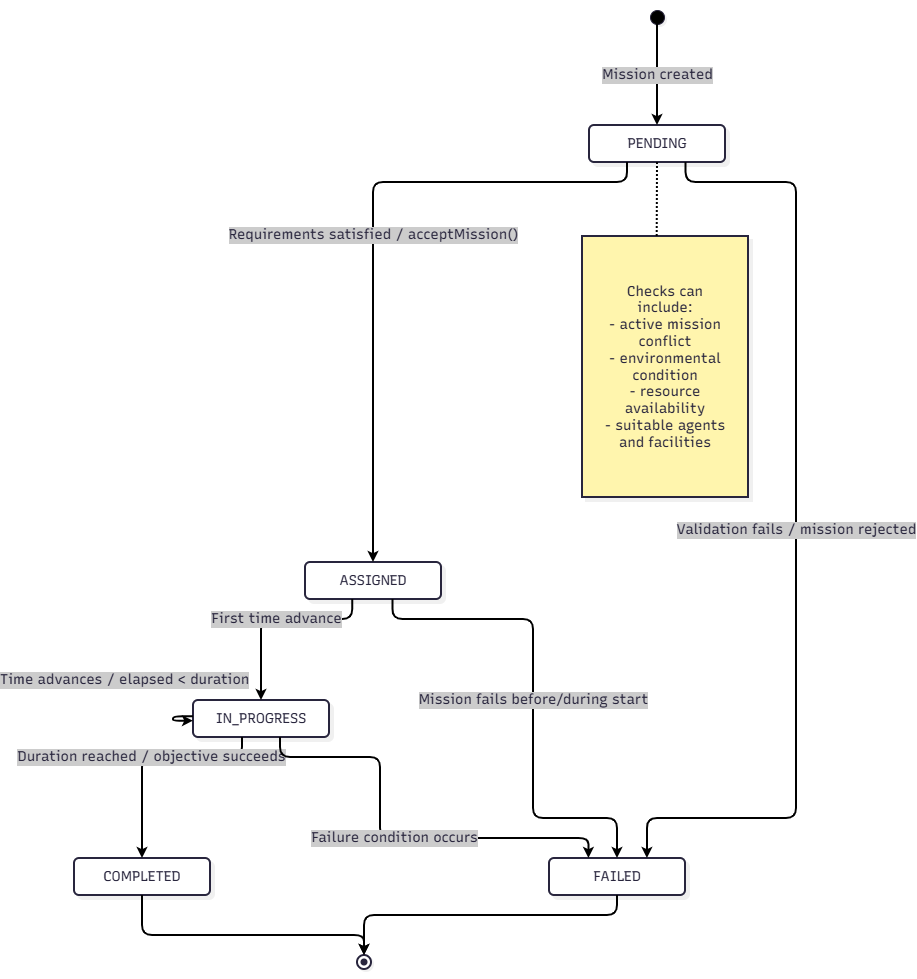

The diagram above was exported from draw.io. Its source (the exported page's mxGraphModel, read from the mxfile embedded in the PNG):
<mxGraphModel dx="2563" dy="2360" grid="1" gridSize="10" guides="1" tooltips="1" connect="1" arrows="1" fold="1" page="1" pageScale="1" pageWidth="827" pageHeight="1169" math="0" shadow="0">
  <root>
    <mxCell id="0" />
    <mxCell id="1" parent="0" />
    <UserObject label="" mermaidData="{&#10;  &quot;data&quot;: &quot;stateDiagram-v2\n    title Mission State Machine\n\n    [*] --&gt; PENDING : Mission created\n\n    PENDING --&gt; FAILED : Validation fails / mission rejected\n    PENDING --&gt; ASSIGNED : Requirements satisfied / acceptMission()\n\n    ASSIGNED --&gt; IN_PROGRESS : First time advance\n    ASSIGNED --&gt; FAILED : Mission fails before/during start\n\n    IN_PROGRESS --&gt; IN_PROGRESS : Time advances / elapsed &lt; duration\n    IN_PROGRESS --&gt; COMPLETED : Duration reached / objective succeeds\n    IN_PROGRESS --&gt; FAILED : Failure condition occurs\n\n    COMPLETED --&gt; [*]\n    FAILED --&gt; [*]\n\n    note right of PENDING\n      Checks can include:\n      - active mission conflict\n      - environmental condition\n      - resource availability\n      - suitable agents and facilities\n    end note\n&quot;,&#10;  &quot;config&quot;: null,&#10;  &quot;version&quot;: &quot;12&quot;&#10;}" id="dTXrv-_4jbj4njTYaGQZ-999">
      <mxCell connectable="0" parent="1" style="group;transparentBounds=1;editIcon=1;lockedGroup=0;groupPadding=10 10 10 70;" vertex="1">
        <mxGeometry as="geometry" />
      </mxCell>
    </UserObject>
    <UserObject label="" mermaidId="n:root_start" mermaidBaseStyle="ellipse;html=1;fillColor=#000000;strokeColor=#28253D;fontColor=#28253D;fontFamily=Recursive;fontSize=14;strokeWidth=1;shadow=1;shadowColor=#000000;shadowOffsetX=2;shadowOffsetY=2;shadowBlur=0;shadowOpacity=6;" mermaidBaseValue="" id="dTXrv-_4jbj4njTYaGQZ-1000">
      <mxCell parent="dTXrv-_4jbj4njTYaGQZ-999" style="ellipse;html=1;fillColor=#000000;strokeColor=#28253D;fontColor=#28253D;fontFamily=Recursive;fontSize=14;strokeWidth=1;shadow=1;shadowColor=#000000;shadowOffsetX=2;shadowOffsetY=2;shadowBlur=0;shadowOpacity=6;fontSource=https%3A%2F%2Ffonts.googleapis.com%2Fcss%3Ffamily%3DRecursive;" vertex="1">
        <mxGeometry height="14" width="14" x="656" as="geometry" />
      </mxCell>
    </UserObject>
    <UserObject label="" mermaidId="n:PENDING-group" mermaidBaseStyle="rounded=0;whiteSpace=wrap;html=1;fillColor=none;strokeColor=none;fontColor=#28253D;fontFamily=Recursive;fontSize=14;" mermaidBaseValue="" id="dTXrv-_4jbj4njTYaGQZ-1001">
      <mxCell parent="dTXrv-_4jbj4njTYaGQZ-999" style="rounded=0;whiteSpace=wrap;html=1;fillColor=none;strokeColor=none;fontColor=#28253D;fontFamily=Recursive;fontSize=14;fontSource=https%3A%2F%2Ffonts.googleapis.com%2Fcss%3Ffamily%3DRecursive;" vertex="1">
        <mxGeometry height="309" width="198" x="564" y="202" as="geometry" />
      </mxCell>
    </UserObject>
    <UserObject label="Checks can include:&lt;br&gt;- active mission conflict&lt;br&gt;- environmental condition&lt;br&gt;- resource availability&lt;br&gt;- suitable agents and facilities" mermaidId="n:_note_0" mermaidBaseStyle="rounded=0;whiteSpace=wrap;html=1;align=center;spacingLeft=8;spacingRight=8;fillColor=#fff5ad;strokeColor=#28253D;strokeWidth=2;fontColor=#28253D;fontFamily=Recursive;fontSize=14;shadow=1;shadowColor=#000000;shadowOffsetX=4;shadowOffsetY=4;shadowBlur=0;shadowOpacity=6;" mermaidBaseValue="Checks can include:&lt;br&gt;- active mission conflict&lt;br&gt;- environmental condition&lt;br&gt;- resource availability&lt;br&gt;- suitable agents and facilities" id="dTXrv-_4jbj4njTYaGQZ-1002">
      <mxCell parent="dTXrv-_4jbj4njTYaGQZ-1001" style="rounded=0;whiteSpace=wrap;html=1;align=center;spacingLeft=8;spacingRight=8;fillColor=#fff5ad;strokeColor=#28253D;strokeWidth=2;fontColor=#28253D;fontFamily=Recursive;fontSize=14;shadow=1;shadowColor=#000000;shadowOffsetX=4;shadowOffsetY=4;shadowBlur=0;shadowOpacity=6;labelWidth=120;fontSource=https%3A%2F%2Ffonts.googleapis.com%2Fcss%3Ffamily%3DRecursive;" vertex="1">
        <mxGeometry height="261" width="166" x="24" y="24" as="geometry" />
      </mxCell>
    </UserObject>
    <UserObject label="PENDING" mermaidId="n:PENDING" mermaidBaseStyle="rounded=1;absoluteArcSize=1;arcSize=10;html=1;whiteSpace=wrap;strokeWidth=2;fillColor=#ffffff;strokeColor=#28253D;fontColor=#28253D;fontFamily=Recursive;fontSize=14;shadow=1;shadowColor=#000000;shadowOffsetX=4;shadowOffsetY=4;shadowBlur=0;shadowOpacity=6;" mermaidBaseValue="PENDING" id="dTXrv-_4jbj4njTYaGQZ-1003">
      <mxCell parent="dTXrv-_4jbj4njTYaGQZ-999" style="rounded=1;absoluteArcSize=1;arcSize=10;html=1;whiteSpace=wrap;strokeWidth=2;fillColor=#ffffff;strokeColor=#28253D;fontColor=#28253D;fontFamily=Recursive;fontSize=14;shadow=1;shadowColor=#000000;shadowOffsetX=4;shadowOffsetY=4;shadowBlur=0;shadowOpacity=6;fontSource=https%3A%2F%2Ffonts.googleapis.com%2Fcss%3Ffamily%3DRecursive;" vertex="1">
        <mxGeometry height="37" width="136" x="595" y="115" as="geometry" />
      </mxCell>
    </UserObject>
    <UserObject label="FAILED" mermaidId="n:FAILED" mermaidBaseStyle="rounded=1;absoluteArcSize=1;arcSize=10;html=1;whiteSpace=wrap;strokeWidth=2;fillColor=#ffffff;strokeColor=#28253D;fontColor=#28253D;fontFamily=Recursive;fontSize=14;shadow=1;shadowColor=#000000;shadowOffsetX=4;shadowOffsetY=4;shadowBlur=0;shadowOpacity=6;" mermaidBaseValue="FAILED" id="dTXrv-_4jbj4njTYaGQZ-1004">
      <mxCell parent="dTXrv-_4jbj4njTYaGQZ-999" style="rounded=1;absoluteArcSize=1;arcSize=10;html=1;whiteSpace=wrap;strokeWidth=2;fillColor=#ffffff;strokeColor=#28253D;fontColor=#28253D;fontFamily=Recursive;fontSize=14;shadow=1;shadowColor=#000000;shadowOffsetX=4;shadowOffsetY=4;shadowBlur=0;shadowOpacity=6;fontSource=https%3A%2F%2Ffonts.googleapis.com%2Fcss%3Ffamily%3DRecursive;" vertex="1">
        <mxGeometry height="37" width="136" x="555" y="848" as="geometry" />
      </mxCell>
    </UserObject>
    <UserObject label="ASSIGNED" mermaidId="n:ASSIGNED" mermaidBaseStyle="rounded=1;absoluteArcSize=1;arcSize=10;html=1;whiteSpace=wrap;strokeWidth=2;fillColor=#ffffff;strokeColor=#28253D;fontColor=#28253D;fontFamily=Recursive;fontSize=14;shadow=1;shadowColor=#000000;shadowOffsetX=4;shadowOffsetY=4;shadowBlur=0;shadowOpacity=6;" mermaidBaseValue="ASSIGNED" id="dTXrv-_4jbj4njTYaGQZ-1005">
      <mxCell parent="dTXrv-_4jbj4njTYaGQZ-999" style="rounded=1;absoluteArcSize=1;arcSize=10;html=1;whiteSpace=wrap;strokeWidth=2;fillColor=#ffffff;strokeColor=#28253D;fontColor=#28253D;fontFamily=Recursive;fontSize=14;shadow=1;shadowColor=#000000;shadowOffsetX=4;shadowOffsetY=4;shadowBlur=0;shadowOpacity=6;fontSource=https%3A%2F%2Ffonts.googleapis.com%2Fcss%3Ffamily%3DRecursive;" vertex="1">
        <mxGeometry height="37" width="136" x="311" y="552" as="geometry" />
      </mxCell>
    </UserObject>
    <UserObject label="IN_PROGRESS" mermaidId="n:IN_PROGRESS" mermaidBaseStyle="rounded=1;absoluteArcSize=1;arcSize=10;html=1;whiteSpace=wrap;strokeWidth=2;fillColor=#ffffff;strokeColor=#28253D;fontColor=#28253D;fontFamily=Recursive;fontSize=14;shadow=1;shadowColor=#000000;shadowOffsetX=4;shadowOffsetY=4;shadowBlur=0;shadowOpacity=6;" mermaidBaseValue="IN_PROGRESS" id="dTXrv-_4jbj4njTYaGQZ-1006">
      <mxCell parent="dTXrv-_4jbj4njTYaGQZ-999" style="rounded=1;absoluteArcSize=1;arcSize=10;html=1;whiteSpace=wrap;strokeWidth=2;fillColor=#ffffff;strokeColor=#28253D;fontColor=#28253D;fontFamily=Recursive;fontSize=14;shadow=1;shadowColor=#000000;shadowOffsetX=4;shadowOffsetY=4;shadowBlur=0;shadowOpacity=6;fontSource=https%3A%2F%2Ffonts.googleapis.com%2Fcss%3Ffamily%3DRecursive;" vertex="1">
        <mxGeometry height="37" width="136" x="199" y="690" as="geometry" />
      </mxCell>
    </UserObject>
    <UserObject label="COMPLETED" mermaidId="n:COMPLETED" mermaidBaseStyle="rounded=1;absoluteArcSize=1;arcSize=10;html=1;whiteSpace=wrap;strokeWidth=2;fillColor=#ffffff;strokeColor=#28253D;fontColor=#28253D;fontFamily=Recursive;fontSize=14;shadow=1;shadowColor=#000000;shadowOffsetX=4;shadowOffsetY=4;shadowBlur=0;shadowOpacity=6;" mermaidBaseValue="COMPLETED" id="dTXrv-_4jbj4njTYaGQZ-1007">
      <mxCell parent="dTXrv-_4jbj4njTYaGQZ-999" style="rounded=1;absoluteArcSize=1;arcSize=10;html=1;whiteSpace=wrap;strokeWidth=2;fillColor=#ffffff;strokeColor=#28253D;fontColor=#28253D;fontFamily=Recursive;fontSize=14;shadow=1;shadowColor=#000000;shadowOffsetX=4;shadowOffsetY=4;shadowBlur=0;shadowOpacity=6;fontSource=https%3A%2F%2Ffonts.googleapis.com%2Fcss%3Ffamily%3DRecursive;" vertex="1">
        <mxGeometry height="37" width="136" x="80" y="848" as="geometry" />
      </mxCell>
    </UserObject>
    <UserObject label="" mermaidId="n:root_end" mermaidBaseStyle="ellipse;html=1;fillColor=#ffffff;strokeColor=#28253D;strokeWidth=2;centerRadius=3.5;centerColor=#28253D;fontColor=#28253D;fontFamily=Recursive;fontSize=14;shadow=1;shadowColor=#000000;shadowOffsetX=2;shadowOffsetY=2;shadowBlur=0;shadowOpacity=6;" mermaidBaseValue="" id="dTXrv-_4jbj4njTYaGQZ-1008">
      <mxCell parent="dTXrv-_4jbj4njTYaGQZ-999" style="ellipse;html=1;fillColor=#ffffff;strokeColor=#28253D;strokeWidth=2;centerRadius=3.5;centerColor=#28253D;fontColor=#28253D;fontFamily=Recursive;fontSize=14;shadow=1;shadowColor=#000000;shadowOffsetX=2;shadowOffsetY=2;shadowBlur=0;shadowOpacity=6;fontSource=https%3A%2F%2Ffonts.googleapis.com%2Fcss%3Ffamily%3DRecursive;" vertex="1">
        <mxGeometry height="14" width="14" x="363" y="945" as="geometry" />
      </mxCell>
    </UserObject>
    <UserObject label="Mission created" mermaidId="e:root_start-&gt;PENDING#0" mermaidBaseStyle="edgeStyle=orthogonalEdgeStyle;rounded=1;curved=0;startArrow=none;endArrow=classic;endSize=5;fillColor=none;jumpStyle=arc;jumpSize=12;strokeColor=#000000;html=1;fontSize=16;labelBackgroundColor=#cccccc;fontFamily=Recursive;fontColor=#28253D;exitX=0.46;exitY=1;entryX=0.5;entryY=0;strokeWidth=2;targetPerimeterSpacing=3.5;" mermaidBaseValue="Mission created" id="dTXrv-_4jbj4njTYaGQZ-1009">
      <mxCell edge="1" parent="dTXrv-_4jbj4njTYaGQZ-999" source="dTXrv-_4jbj4njTYaGQZ-1000" style="edgeStyle=orthogonalEdgeStyle;rounded=1;curved=0;startArrow=none;endArrow=classic;endSize=5;fillColor=none;jumpStyle=arc;jumpSize=12;strokeColor=#000000;html=1;fontSize=14;labelBackgroundColor=#cccccc;fontFamily=Recursive;fontColor=#28253D;exitX=0.46;exitY=1;entryX=0.5;entryY=0;strokeWidth=2;targetPerimeterSpacing=3.5;fontSource=https%3A%2F%2Ffonts.googleapis.com%2Fcss%3Ffamily%3DRecursive;" target="dTXrv-_4jbj4njTYaGQZ-1003">
        <mxGeometry relative="1" as="geometry">
          <Array as="points" />
        </mxGeometry>
      </mxCell>
    </UserObject>
    <UserObject label="Validation fails / mission rejected" mermaidId="e:PENDING-&gt;FAILED#0" mermaidBaseStyle="edgeStyle=orthogonalEdgeStyle;rounded=1;curved=0;startArrow=none;endArrow=classic;endSize=5;fillColor=none;jumpStyle=arc;jumpSize=12;strokeColor=#000000;html=1;fontSize=16;labelBackgroundColor=#cccccc;fontFamily=Recursive;fontColor=#28253D;exitX=0.71;exitY=1;entryX=0.72;entryY=0;strokeWidth=2;targetPerimeterSpacing=3.5;" mermaidBaseValue="Validation fails / mission rejected" id="dTXrv-_4jbj4njTYaGQZ-1010">
      <mxCell edge="1" parent="dTXrv-_4jbj4njTYaGQZ-999" source="dTXrv-_4jbj4njTYaGQZ-1003" style="edgeStyle=orthogonalEdgeStyle;rounded=1;curved=0;startArrow=none;endArrow=classic;endSize=5;fillColor=none;jumpStyle=arc;jumpSize=12;strokeColor=#000000;html=1;fontSize=14;labelBackgroundColor=#cccccc;fontFamily=Recursive;fontColor=#28253D;exitX=0.71;exitY=1;entryX=0.72;entryY=0;strokeWidth=2;targetPerimeterSpacing=3.5;fontSource=https%3A%2F%2Ffonts.googleapis.com%2Fcss%3Ffamily%3DRecursive;" target="dTXrv-_4jbj4njTYaGQZ-1004">
        <mxGeometry relative="1" as="geometry">
          <Array as="points">
            <mxPoint x="692" y="172" />
            <mxPoint x="802" y="172" />
            <mxPoint x="802" y="352" />
            <mxPoint x="802" y="570" />
            <mxPoint x="802" y="708" />
            <mxPoint x="802" y="778" />
            <mxPoint x="802" y="808" />
            <mxPoint x="652" y="808" />
          </Array>
        </mxGeometry>
      </mxCell>
    </UserObject>
    <UserObject label="Requirements satisfied / acceptMission()" mermaidId="e:PENDING-&gt;ASSIGNED#0" mermaidBaseStyle="edgeStyle=orthogonalEdgeStyle;rounded=1;curved=0;startArrow=none;endArrow=classic;endSize=5;fillColor=none;jumpStyle=arc;jumpSize=12;strokeColor=#000000;html=1;fontSize=16;labelBackgroundColor=#cccccc;fontFamily=Recursive;fontColor=#28253D;exitX=0.28;exitY=1;entryX=0.5;entryY=0;strokeWidth=2;targetPerimeterSpacing=3.5;" mermaidBaseValue="Requirements satisfied / acceptMission()" id="dTXrv-_4jbj4njTYaGQZ-1011">
      <mxCell edge="1" parent="dTXrv-_4jbj4njTYaGQZ-999" source="dTXrv-_4jbj4njTYaGQZ-1003" style="edgeStyle=orthogonalEdgeStyle;rounded=1;curved=0;startArrow=none;endArrow=classic;endSize=5;fillColor=none;jumpStyle=arc;jumpSize=12;strokeColor=#000000;html=1;fontSize=14;labelBackgroundColor=#cccccc;fontFamily=Recursive;fontColor=#28253D;exitX=0.28;exitY=1;entryX=0.5;entryY=0;strokeWidth=2;targetPerimeterSpacing=3.5;fontSource=https%3A%2F%2Ffonts.googleapis.com%2Fcss%3Ffamily%3DRecursive;" target="dTXrv-_4jbj4njTYaGQZ-1005">
        <mxGeometry relative="1" as="geometry">
          <Array as="points">
            <mxPoint x="634" y="172" />
            <mxPoint x="379" y="172" />
          </Array>
        </mxGeometry>
      </mxCell>
    </UserObject>
    <UserObject label="First time advance" mermaidId="e:ASSIGNED-&gt;IN_PROGRESS#0" mermaidBaseStyle="edgeStyle=orthogonalEdgeStyle;rounded=1;curved=0;startArrow=none;endArrow=classic;endSize=5;fillColor=none;jumpStyle=arc;jumpSize=12;strokeColor=#000000;html=1;fontSize=16;labelBackgroundColor=#cccccc;fontFamily=Recursive;fontColor=#28253D;exitX=0.35;exitY=0.99;entryX=0.5;entryY=0;strokeWidth=2;targetPerimeterSpacing=3.5;" mermaidBaseValue="First time advance" id="dTXrv-_4jbj4njTYaGQZ-1012">
      <mxCell edge="1" parent="dTXrv-_4jbj4njTYaGQZ-999" source="dTXrv-_4jbj4njTYaGQZ-1005" style="edgeStyle=orthogonalEdgeStyle;rounded=1;curved=0;startArrow=none;endArrow=classic;endSize=5;fillColor=none;jumpStyle=arc;jumpSize=12;strokeColor=#000000;html=1;fontSize=14;labelBackgroundColor=#cccccc;fontFamily=Recursive;fontColor=#28253D;exitX=0.35;exitY=0.99;entryX=0.5;entryY=0;strokeWidth=2;targetPerimeterSpacing=3.5;fontSource=https%3A%2F%2Ffonts.googleapis.com%2Fcss%3Ffamily%3DRecursive;" target="dTXrv-_4jbj4njTYaGQZ-1006">
        <mxGeometry relative="1" as="geometry">
          <Array as="points">
            <mxPoint x="359" y="609" />
            <mxPoint x="267" y="609" />
          </Array>
        </mxGeometry>
      </mxCell>
    </UserObject>
    <UserObject label="Mission fails before/during start" mermaidId="e:ASSIGNED-&gt;FAILED#0" mermaidBaseStyle="edgeStyle=orthogonalEdgeStyle;rounded=1;curved=0;startArrow=none;endArrow=classic;endSize=5;fillColor=none;jumpStyle=arc;jumpSize=12;strokeColor=#000000;html=1;fontSize=16;labelBackgroundColor=#cccccc;fontFamily=Recursive;fontColor=#28253D;exitX=0.64;exitY=0.99;entryX=0.5;entryY=0;strokeWidth=2;targetPerimeterSpacing=3.5;" mermaidBaseValue="Mission fails before/during start" id="dTXrv-_4jbj4njTYaGQZ-1013">
      <mxCell edge="1" parent="dTXrv-_4jbj4njTYaGQZ-999" source="dTXrv-_4jbj4njTYaGQZ-1005" style="edgeStyle=orthogonalEdgeStyle;rounded=1;curved=0;startArrow=none;endArrow=classic;endSize=5;fillColor=none;jumpStyle=arc;jumpSize=12;strokeColor=#000000;html=1;fontSize=14;labelBackgroundColor=#cccccc;fontFamily=Recursive;fontColor=#28253D;exitX=0.64;exitY=0.99;entryX=0.5;entryY=0;strokeWidth=2;targetPerimeterSpacing=3.5;fontSource=https%3A%2F%2Ffonts.googleapis.com%2Fcss%3Ffamily%3DRecursive;" target="dTXrv-_4jbj4njTYaGQZ-1004">
        <mxGeometry relative="1" as="geometry">
          <Array as="points">
            <mxPoint x="398" y="609" />
            <mxPoint x="539" y="609" />
            <mxPoint x="539" y="639" />
            <mxPoint x="539" y="778" />
            <mxPoint x="539" y="808" />
            <mxPoint x="623" y="808" />
          </Array>
        </mxGeometry>
      </mxCell>
    </UserObject>
    <UserObject label="Time advances / elapsed &lt; duration" mermaidId="e:IN_PROGRESS-&gt;IN_PROGRESS#0" mermaidBaseStyle="edgeStyle=orthogonalEdgeStyle;rounded=1;curved=0;startArrow=none;endArrow=classic;endSize=5;fillColor=none;jumpStyle=arc;jumpSize=12;strokeColor=#000000;html=1;fontSize=16;labelBackgroundColor=#cccccc;fontFamily=Recursive;fontColor=#28253D;exitX=0;exitY=0.44;entryX=0;entryY=0.56;strokeWidth=2;targetPerimeterSpacing=3.5;" mermaidBaseValue="Time advances / elapsed &lt; duration" id="dTXrv-_4jbj4njTYaGQZ-1014">
      <mxCell edge="1" parent="dTXrv-_4jbj4njTYaGQZ-999" source="dTXrv-_4jbj4njTYaGQZ-1006" style="edgeStyle=orthogonalEdgeStyle;rounded=1;curved=0;startArrow=none;endArrow=classic;endSize=5;fillColor=none;jumpStyle=arc;jumpSize=12;strokeColor=#000000;html=1;fontSize=14;labelBackgroundColor=#cccccc;fontFamily=Recursive;fontColor=#28253D;exitX=0;exitY=0.44;entryX=0;entryY=0.56;strokeWidth=2;targetPerimeterSpacing=3.5;fontSource=https%3A%2F%2Ffonts.googleapis.com%2Fcss%3Ffamily%3DRecursive;" target="dTXrv-_4jbj4njTYaGQZ-1006">
        <mxGeometry relative="1" x="-0.0991" y="-61" as="geometry">
          <mxPoint x="12" y="-36" as="offset" />
          <Array as="points">
            <mxPoint x="179" y="706" />
            <mxPoint x="179" y="711" />
          </Array>
        </mxGeometry>
      </mxCell>
    </UserObject>
    <UserObject label="Duration reached / objective succeeds" mermaidId="e:IN_PROGRESS-&gt;COMPLETED#0" mermaidBaseStyle="edgeStyle=orthogonalEdgeStyle;rounded=1;curved=0;startArrow=none;endArrow=classic;endSize=5;fillColor=none;jumpStyle=arc;jumpSize=12;strokeColor=#000000;html=1;fontSize=16;labelBackgroundColor=#cccccc;fontFamily=Recursive;fontColor=#28253D;exitX=0.36;exitY=1;entryX=0.5;entryY=0;strokeWidth=2;targetPerimeterSpacing=3.5;" mermaidBaseValue="Duration reached / objective succeeds" id="dTXrv-_4jbj4njTYaGQZ-1015">
      <mxCell edge="1" parent="dTXrv-_4jbj4njTYaGQZ-999" source="dTXrv-_4jbj4njTYaGQZ-1006" style="edgeStyle=orthogonalEdgeStyle;rounded=1;curved=0;startArrow=none;endArrow=classic;endSize=5;fillColor=none;jumpStyle=arc;jumpSize=12;strokeColor=#000000;html=1;fontSize=14;labelBackgroundColor=#cccccc;fontFamily=Recursive;fontColor=#28253D;exitX=0.36;exitY=1;entryX=0.5;entryY=0;strokeWidth=2;targetPerimeterSpacing=3.5;fontSource=https%3A%2F%2Ffonts.googleapis.com%2Fcss%3Ffamily%3DRecursive;" target="dTXrv-_4jbj4njTYaGQZ-1007">
        <mxGeometry relative="1" as="geometry">
          <Array as="points">
            <mxPoint x="248" y="747" />
            <mxPoint x="148" y="747" />
          </Array>
        </mxGeometry>
      </mxCell>
    </UserObject>
    <UserObject label="Failure condition occurs" mermaidId="e:IN_PROGRESS-&gt;FAILED#0" mermaidBaseStyle="edgeStyle=orthogonalEdgeStyle;rounded=1;curved=0;startArrow=none;endArrow=classic;endSize=5;fillColor=none;jumpStyle=arc;jumpSize=12;strokeColor=#000000;html=1;fontSize=16;labelBackgroundColor=#cccccc;fontFamily=Recursive;fontColor=#28253D;exitX=0.64;exitY=1;entryX=0.29;entryY=0;strokeWidth=2;targetPerimeterSpacing=3.5;" mermaidBaseValue="Failure condition occurs" id="dTXrv-_4jbj4njTYaGQZ-1016">
      <mxCell edge="1" parent="dTXrv-_4jbj4njTYaGQZ-999" source="dTXrv-_4jbj4njTYaGQZ-1006" style="edgeStyle=orthogonalEdgeStyle;rounded=1;curved=0;startArrow=none;endArrow=classic;endSize=5;fillColor=none;jumpStyle=arc;jumpSize=12;strokeColor=#000000;html=1;fontSize=14;labelBackgroundColor=#cccccc;fontFamily=Recursive;fontColor=#28253D;exitX=0.64;exitY=1;entryX=0.29;entryY=0;strokeWidth=2;targetPerimeterSpacing=3.5;fontSource=https%3A%2F%2Ffonts.googleapis.com%2Fcss%3Ffamily%3DRecursive;" target="dTXrv-_4jbj4njTYaGQZ-1004">
        <mxGeometry relative="1" as="geometry">
          <Array as="points">
            <mxPoint x="286" y="747" />
            <mxPoint x="386" y="747" />
            <mxPoint x="386" y="828" />
            <mxPoint x="594" y="828" />
          </Array>
        </mxGeometry>
      </mxCell>
    </UserObject>
    <UserObject label="" mermaidId="e:COMPLETED-&gt;root_end#0" mermaidBaseStyle="edgeStyle=orthogonalEdgeStyle;rounded=1;curved=0;startArrow=none;endArrow=classic;endSize=5;fillColor=none;jumpStyle=arc;jumpSize=12;strokeColor=#000000;exitX=0.5;exitY=1;entryX=0.49;entryY=0.02;strokeWidth=2;targetPerimeterSpacing=3.5;" mermaidBaseValue="" id="dTXrv-_4jbj4njTYaGQZ-1017">
      <mxCell edge="1" parent="dTXrv-_4jbj4njTYaGQZ-999" source="dTXrv-_4jbj4njTYaGQZ-1007" style="edgeStyle=orthogonalEdgeStyle;rounded=1;curved=0;startArrow=none;endArrow=classic;endSize=5;fillColor=none;jumpStyle=arc;jumpSize=12;strokeColor=#000000;exitX=0.5;exitY=1;entryX=0.49;entryY=0.02;strokeWidth=2;targetPerimeterSpacing=3.5;" target="dTXrv-_4jbj4njTYaGQZ-1008">
        <mxGeometry relative="1" as="geometry">
          <Array as="points">
            <mxPoint x="148" y="925" />
            <mxPoint x="370" y="925" />
          </Array>
        </mxGeometry>
      </mxCell>
    </UserObject>
    <UserObject label="" mermaidId="e:FAILED-&gt;root_end#0" mermaidBaseStyle="edgeStyle=orthogonalEdgeStyle;rounded=1;curved=0;startArrow=none;endArrow=classic;endSize=5;fillColor=none;jumpStyle=arc;jumpSize=12;strokeColor=#000000;exitX=0.5;exitY=1;entryX=0.49;entryY=0.02;strokeWidth=2;targetPerimeterSpacing=3.5;" mermaidBaseValue="" id="dTXrv-_4jbj4njTYaGQZ-1018">
      <mxCell edge="1" parent="dTXrv-_4jbj4njTYaGQZ-999" source="dTXrv-_4jbj4njTYaGQZ-1004" style="edgeStyle=orthogonalEdgeStyle;rounded=1;curved=0;startArrow=none;endArrow=classic;endSize=5;fillColor=none;jumpStyle=arc;jumpSize=12;strokeColor=#000000;exitX=0.5;exitY=1;entryX=0.49;entryY=0.02;strokeWidth=2;targetPerimeterSpacing=3.5;" target="dTXrv-_4jbj4njTYaGQZ-1008">
        <mxGeometry relative="1" as="geometry">
          <Array as="points">
            <mxPoint x="623" y="905" />
            <mxPoint x="370" y="905" />
          </Array>
        </mxGeometry>
      </mxCell>
    </UserObject>
    <UserObject label="" mermaidId="e:PENDING-&gt;_note_0#0" mermaidBaseStyle="edgeStyle=orthogonalEdgeStyle;rounded=1;curved=0;dashed=1;startArrow=none;endArrow=none;fillColor=none;strokeColor=#000000;jumpStyle=arc;jumpSize=12;exitX=0.5;exitY=1;entryX=0.45;entryY=0;strokeWidth=2;dashPattern=2 2;fixDash=1;" mermaidBaseValue="" id="dTXrv-_4jbj4njTYaGQZ-1019">
      <mxCell edge="1" parent="dTXrv-_4jbj4njTYaGQZ-999" source="dTXrv-_4jbj4njTYaGQZ-1003" style="edgeStyle=orthogonalEdgeStyle;rounded=1;curved=0;dashed=1;startArrow=none;endArrow=none;fillColor=none;strokeColor=#000000;jumpStyle=arc;jumpSize=12;exitX=0.5;exitY=1;entryX=0.45;entryY=0;strokeWidth=2;dashPattern=2 2;fixDash=1;" target="dTXrv-_4jbj4njTYaGQZ-1002">
        <mxGeometry relative="1" as="geometry">
          <Array as="points" />
        </mxGeometry>
      </mxCell>
    </UserObject>
  </root>
</mxGraphModel>